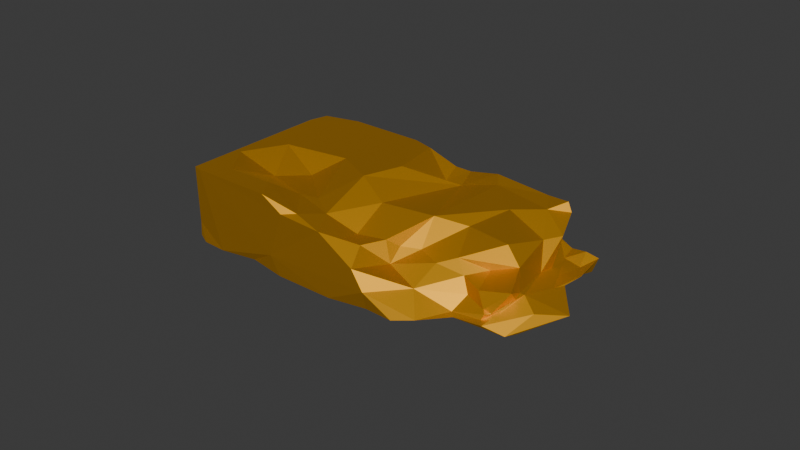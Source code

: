# Source: broken_gold_bar_.blend  (saved by Blender 4.2.66; exported with 4.5.12 LTS)
import bpy
from mathutils import Matrix  # noqa: F401  (used for matrix-valued properties, if any)

bpy.ops.wm.read_factory_settings(use_empty=True)
scene = bpy.context.scene
scene.name = 'Scene'

# ---- collections
col_collection = bpy.data.collections.new('Collection'); scene.collection.children.link(col_collection)

# ---- materials (node trees are filled in below, after node groups)
mat_gold = bpy.data.materials.new('gold')

# ---- material node trees
mat_gold.use_nodes = True; mat_gold.node_tree.nodes.clear()
_N = mat_gold.node_tree.nodes; _L = mat_gold.node_tree.links
n0 = _N.new('ShaderNodeBsdfPrincipled'); n0.name = 'Principled BSDF'; n0.location = (10, 300)
n0.inputs[0].default_value = (0.8683, 0.4545, 0.02392, 1.0)
n0.inputs[1].default_value = 1.0
n0.inputs[2].default_value = 0.6299
n1 = _N.new('ShaderNodeOutputMaterial'); n1.name = 'Material Output'; n1.location = (300, 300)
_L.new(n0.outputs[0], n1.inputs[0])
n1.is_active_output = True

# ---- world
world_world = bpy.data.worlds.new('World'); scene.world = world_world
world_world.use_nodes = True; world_world.node_tree.nodes.clear()
_N = world_world.node_tree.nodes; _L = world_world.node_tree.links
n0 = _N.new('ShaderNodeOutputWorld'); n0.name = 'World Output'; n0.location = (300, 300)
n1 = _N.new('ShaderNodeBackground'); n1.name = 'Background'; n1.location = (10, 300)
n1.inputs[0].default_value = (0.05088, 0.05088, 0.05088, 1.0)
_L.new(n1.outputs[0], n0.inputs[0])
n0.is_active_output = True
world_world.color = (0.05088, 0.05088, 0.05088)
world_world.sun_shadow_jitter_overblur = 0.0

# ---- meshes
me_cube_002 = bpy.data.meshes.new('Cube.002')
me_cube_002.from_pydata([(0.03079, 0.02601, 0.01044), (0.0253, -0.01766, 0.002152), (0.0434, 0.02685, 0.007735), (0.04376, 0.01674, 0.006298), (-0.06219, 0.02877, 0.0004061), (0.04119, 0.02061, 0.006717), (0.03616, 0.01376, 0.007766), (-0.03844, 0.02894, 8.538e-05), (-0.06289, 0.01928, 0.02473), (0.03758, -0.004512, 0.008375), (-0.03949, -0.01984, 0.0001935), (0.03364, -0.01496, 0.00502), (0.009196, 0.02459, 0.02136), (0.0335, 0.01621, 8.66e-05), (-0.03142, -0.01706, 0.02138), (0.001827, -0.01151, 0.01321), (0.02049, 0.01463, 0.02063), (0.01874, -0.006954, 0.01354), (0.0282, 0.02214, 0.02027), (0.02384, -0.01624, 0.002718), (0.02261, -0.009404, 0.0104), (-0.0006174, 0.02883, 0.0002844), (0.003004, -0.02906, 0.006516), (0.006953, -0.008297, 0.01265), (-0.01519, 0.01936, 0.001863), (0.01205, -0.01524, 0.0001306), (-0.0148, -0.01097, 0.0009765), (-0.0255, 0.02921, 0.02486), (-0.009635, -0.02138, -6.702e-05), (-0.0293, 0.007491, -0.0002583), (-0.02525, -0.01578, 0.02141), (-0.03875, -0.02249, 0.02484), (-0.05385, -0.02282, 0.02478), (-0.06495, 0.02531, 0.001174), (0.04127, 0.02738, 0.002374), (0.04272, 0.02506, 0.006944), (-0.06483, -0.02745, 0.02401), (0.04123, 0.006894, 0.005966), (0.04168, 0.003874, 0.001516), (0.006536, -0.006842, 0.001618), (0.03328, 0.02713, 0.01894), (-0.003833, 0.02896, 0.02046), (0.02928, -0.01185, 0.009382), (-0.05323, -0.02916, 0.0001393), (0.01876, -0.02578, 0.0024), (0.03619, -0.01072, 0.005236), (0.03136, 0.02006, 0.004764), (-0.06323, -0.02837, 0.006358), (0.03974, 0.02576, 0.009102), (-0.06459, 0.02851, 0.01865), (0.03645, 0.01794, 0.0162), (-0.06498, 0.02245, 0.02368), (-0.009178, -0.01714, 0.01562), (0.03457, -0.01744, 0.003001), (0.04059, -0.01517, 0.0009614), (0.01919, 0.02541, -0.0003116), (0.02576, 0.02859, 0.01106), (-0.0006959, -0.01467, 0.01571), (-0.02794, -0.01547, 0.001575), (-0.02671, -0.00463, -2.184e-05), (-0.03875, -0.004511, 0.02067), (-0.06251, 0.02761, 0.02416), (0.03165, 0.02767, 0.02173), (-0.03431, -0.02923, 0.02481), (-0.03211, -0.02932, 0.005902), (0.03775, -0.006541, 0.007245), (-0.06508, -0.0187, 0.005109), (-0.06403, -0.0008004, 0.01533), (0.03669, 0.02858, 0.0001858), (0.0354, 0.02528, 0.008925), (0.03577, 0.02068, 0.007777), (-0.0614, -0.0122, 0.02475), (-0.06095, -0.02915, 0.02474), (-0.06106, -0.02902, 0.0003148), (-0.06447, -0.0276, 0.001066), (0.03833, -0.003137, 0.007443), (-0.05409, 0.001096, 0.0248), (-0.04751, -0.01151, 0.02033), (0.03807, 0.01585, 0.006193), (0.04247, 0.01056, 0.005728), (0.03026, -0.002672, 0.002035), (0.04935, 0.002591, 0.002464), (0.04156, -0.01054, -6.608e-05), (0.04336, -0.00591, 0.004648), (0.03907, 0.01243, 0.006618), (-0.001421, 0.01364, 0.0001051), (0.01758, -0.003015, 0.0005988), (0.004171, 0.002684, -6.288e-06), (0.03553, 0.009032, 0.008071), (0.03462, -0.0005116, 0.01331), (0.03345, 0.01254, 0.01613), (0.03012, 3.204e-05, 0.01867), (0.01212, 0.02525, -0.0005998), (-0.02426, 0.02925, 0.0001798), (0.0294, 0.02644, 0.01294), (-0.02593, 0.02938, 0.01127), (-0.008052, 0.02205, 0.006105), (0.008187, 0.02899, 0.01352), (0.00616, 0.02904, 0.02244), (0.01236, 0.02098, 0.008657), (0.008455, 0.01797, 0.003556), (0.03481, -0.01337, 0.004833), (0.02561, -0.01155, 0.006513), (-0.02065, 0.02809, 0.004067), (-0.009894, 0.02904, 0.0005113), (0.01135, 0.01949, 0.0009371), (0.03307, -0.01567, 0.003415), (0.0367, -0.01328, 0.003816), (0.03925, -0.01102, 0.01176), (0.02736, -0.003729, 0.01129), (-0.009649, -0.02918, 8.514e-05), (0.01234, -0.02837, 0.00105), (0.03254, -0.01396, 0.005652), (0.02442, 0.02834, 0.02131), (-0.04086, -0.02776, 0.0007558), (-0.02897, -0.02914, 4.096e-05), (-0.04963, 0.02927, 0.001305), (-0.04057, 0.02811, 0.01613), (-0.04994, 0.02924, 0.02488), (-0.0603, 0.02934, 0.01099), (-0.06428, 0.02762, 0.004807), (-0.05673, 0.01974, 0.0001339), (-0.04402, 0.01692, 0.001619), (-0.04462, 0.004642, 0.0001646), (-0.05306, -0.005852, 7.058e-05), (-0.04091, -0.005958, 0.00158), (-0.01632, 0.0111, 0.02472), (-0.002094, 0.022, 0.01873), (0.005127, -0.0004263, 0.01948), (-0.01089, -0.004246, 0.02006), (-0.02039, -0.001573, 0.02487), (-0.03287, 0.004458, 0.02487), (0.01514, 0.002858, 0.01816), (-0.009034, 0.02837, 0.02081), (-0.007672, 0.02157, 0.01898), (-0.01949, 0.02859, 0.02412), (0.01389, -0.01053, 0.0117), (0.01294, -0.01914, 0.007066), (0.002398, -0.01656, 0.009878), (-0.0009929, -0.02892, 0.01238), (-0.003876, -0.02189, 0.01582), (0.00306, -0.02771, 0.0007768), (-0.01774, -0.02048, 0.0206), (-0.00913, -0.02406, 0.01684), (-0.02309, -0.02688, 0.02125), (-0.01321, -0.02869, 0.01956), (-0.02717, -0.02921, 0.02063)], [], [(118, 61, 8), (61, 118, 49), (62, 40, 94), (32, 72, 63), (77, 32, 31), (31, 63, 144), (31, 144, 14), (64, 114, 115), (43, 47, 73), (2, 35, 34), (33, 120, 4), (64, 72, 43), (69, 48, 2), (35, 2, 3), (69, 34, 46), (69, 2, 34), (33, 49, 120), (67, 51, 33), (74, 4, 73), (3, 79, 35), (73, 47, 74), (36, 66, 47), (72, 47, 43), (3, 37, 79), (84, 37, 3), (84, 88, 37), (88, 9, 75), (9, 65, 75), (118, 8, 76), (60, 77, 30), (71, 32, 77), (30, 77, 14), (14, 77, 31), (13, 78, 38), (78, 79, 38), (79, 81, 38), (79, 75, 81), (75, 83, 81), (82, 81, 54), (35, 79, 78), (75, 107, 53), (82, 54, 80), (80, 86, 87), (87, 86, 39), (86, 25, 39), (59, 26, 58), (25, 28, 39), (55, 13, 87), (13, 80, 87), (26, 28, 58), (50, 90, 88), (6, 88, 84), (90, 89, 88), (89, 9, 88), (109, 42, 89), (16, 91, 90), (9, 108, 65), (104, 24, 93), (104, 85, 24), (40, 18, 50), (113, 18, 62), (133, 41, 95), (97, 96, 95), (99, 100, 96), (96, 97, 99), (98, 113, 41), (100, 99, 46), (97, 56, 99), (41, 56, 97), (113, 56, 41), (95, 103, 93), (27, 133, 95), (113, 62, 56), (95, 96, 103), (101, 11, 45), (20, 137, 102), (106, 11, 19), (21, 104, 93), (105, 34, 55), (107, 106, 53), (106, 1, 53), (108, 42, 112), (42, 20, 102), (108, 112, 101), (109, 17, 20), (101, 112, 11), (25, 141, 28), (110, 115, 28), (28, 141, 110), (25, 44, 111), (111, 141, 25), (112, 102, 11), (27, 135, 133), (115, 114, 10), (4, 116, 7), (116, 119, 93), (117, 95, 119), (118, 95, 117), (118, 27, 95), (121, 122, 123), (29, 123, 122), (123, 124, 121), (123, 29, 125), (59, 58, 125), (124, 73, 121), (4, 121, 73), (128, 132, 16), (126, 127, 134), (127, 130, 129), (132, 128, 23), (127, 129, 128), (30, 142, 130), (135, 126, 134), (27, 126, 135), (126, 27, 130), (60, 30, 131), (129, 142, 52), (113, 98, 12), (113, 12, 18), (133, 135, 134), (127, 12, 98), (136, 138, 137), (138, 140, 139), (19, 137, 44), (57, 140, 138), (145, 146, 64), (22, 64, 110), (44, 137, 22), (52, 140, 57), (143, 140, 52), (145, 144, 146), (144, 63, 146), (51, 8, 61), (49, 51, 61), (146, 63, 72), (1, 54, 53), (31, 32, 63), (114, 64, 43), (50, 6, 94, 40), (55, 34, 68), (64, 146, 72), (65, 101, 45), (56, 0, 69), (56, 94, 0), (2, 48, 5), (46, 99, 56), (46, 56, 69), (56, 62, 94), (120, 49, 119), (51, 49, 33), (66, 67, 33), (45, 107, 75, 65), (36, 67, 66), (3, 2, 5), (4, 74, 33), (74, 66, 33), (35, 78, 34), (34, 13, 68), (34, 78, 13), (55, 68, 13), (69, 0, 70), (48, 69, 70), (70, 6, 84), (5, 48, 70), (51, 36, 8), (36, 71, 8), (67, 36, 51), (36, 72, 71), (72, 32, 71), (74, 47, 66), (72, 36, 47), (37, 88, 75), (3, 5, 84), (5, 70, 84), (131, 118, 76), (131, 76, 60), (60, 76, 77), (77, 76, 71), (76, 8, 71), (27, 118, 131), (79, 37, 75), (38, 82, 80), (38, 81, 82), (81, 83, 54), (83, 75, 53), (54, 83, 53), (13, 38, 80), (24, 85, 29), (85, 55, 87), (85, 87, 29), (29, 87, 59), (87, 26, 59), (87, 39, 26), (39, 28, 26), (93, 24, 29), (86, 80, 54), (86, 54, 25), (25, 54, 1), (6, 50, 88), (90, 91, 89), (89, 108, 9), (89, 42, 108), (89, 91, 17), (89, 17, 109), (21, 92, 104), (92, 85, 104), (92, 55, 85), (70, 0, 6), (0, 94, 6), (40, 62, 18), (57, 128, 129, 52), (50, 18, 90), (97, 95, 41), (105, 96, 100), (11, 102, 19), (102, 137, 19), (45, 11, 106), (103, 96, 21), (21, 96, 105), (21, 105, 92), (92, 105, 55), (93, 103, 21), (100, 46, 105), (105, 46, 34), (107, 45, 106), (106, 19, 1), (42, 109, 20), (112, 42, 102), (65, 108, 101), (25, 1, 44), (10, 43, 73), (43, 10, 114), (10, 58, 28), (28, 115, 10), (4, 120, 116), (7, 116, 93), (119, 49, 118), (119, 118, 117), (93, 119, 95), (120, 119, 116), (4, 7, 121), (7, 122, 121), (7, 93, 29), (123, 125, 124), (125, 29, 59), (124, 125, 10), (125, 58, 10), (122, 7, 29), (124, 10, 73), (127, 126, 130), (132, 23, 17), (23, 128, 15), (143, 52, 142, 145), (15, 128, 57), (129, 130, 142), (16, 12, 128), (12, 127, 128), (27, 131, 130), (131, 30, 130), (30, 14, 142), (132, 17, 91), (16, 132, 91), (90, 18, 16), (41, 133, 134), (41, 127, 98), (41, 134, 127), (12, 16, 18), (137, 139, 22), (137, 138, 139), (23, 15, 138), (139, 140, 145), (139, 64, 22), (139, 145, 64), (20, 136, 137), (136, 23, 138), (15, 57, 138), (140, 143, 145), (111, 22, 141), (141, 22, 110), (1, 19, 44), (44, 22, 111), (110, 64, 115), (17, 23, 136), (14, 144, 142), (142, 144, 145), (17, 136, 20)])
_uv = me_cube_002.uv_layers.new(name='UVMap')
_uv.uv.foreach_set('vector', [0.625, 0.2456, 0.6189, 0.2464, 0.6221, 0.2223, 0.6189, 0.2464, 0.6242, 0.2712, 0.5723, 0.2445, 0.6235, 0.4433, 0.6233, 0.4554, 0.6192, 0.4686, 0.8532, 0.7266, 0.8722, 0.748, 0.8243, 0.7493, 0.8429, 0.6758, 0.8532, 0.7266, 0.8247, 0.7241, 0.8247, 0.7241, 0.8243, 0.7493, 0.8007, 0.7482, 0.8247, 0.7241, 0.8007, 0.7482, 0.811, 0.7124, 0.4177, 0.9419, 0.3759, 0.9577, 0.3766, 0.9397, 0.3766, 0.9804, 0.4148, 0.9971, 0.3821, 0.9983, 0.4606, 0.4666, 0.3995, 0.4673, 0.3823, 0.4564, 0.3909, 0.2358, 0.4276, 0.2489, 0.3797, 0.2475, 0.4177, 0.9419, 0.6229, 0.9964, 0.3766, 0.9804, 0.5775, 0.4798, 0.5542, 0.4812, 0.4606, 0.4666, 0.3995, 0.4673, 0.4606, 0.4666, 0.4172, 0.5269, 0.5775, 0.4798, 0.3823, 0.4564, 0.428, 0.4341, 0.5775, 0.4798, 0.4606, 0.4666, 0.3823, 0.4564, 0.3909, 0.2358, 0.5723, 0.2445, 0.4276, 0.2489, 0.5275, 0.1203, 0.6132, 0.2252, 0.3909, 0.2358, 0.3868, 0.01007, 0.3797, 0.2475, 0.3794, 0.002436, 0.4172, 0.5269, 0.3758, 0.5706, 0.3436, 0.5011, 0.3794, 0.002436, 0.4324, 0.003532, 0.3868, 0.01007, 0.612, 0.01253, 0.4336, 0.04273, 0.4324, 0.003532, 0.6221, 0.0023, 0.4324, 0.003532, 0.455, 0.0, 0.4172, 0.5269, 0.4851, 0.6015, 0.3758, 0.5706, 0.5865, 0.5754, 0.4851, 0.6015, 0.4172, 0.5269, 0.5865, 0.5754, 0.6247, 0.6001, 0.4851, 0.6015, 0.6247, 0.6001, 0.6174, 0.6697, 0.4536, 0.6698, 0.6174, 0.6697, 0.5021, 0.7071, 0.4536, 0.6698, 0.8544, 0.5009, 0.8718, 0.5125, 0.8553, 0.6298, 0.8243, 0.6468, 0.8429, 0.6758, 0.7993, 0.68, 0.8723, 0.6664, 0.8532, 0.7266, 0.8429, 0.6758, 0.7993, 0.68, 0.8429, 0.6758, 0.811, 0.7124, 0.811, 0.7124, 0.8429, 0.6758, 0.8247, 0.7241, 0.3162, 0.56, 0.3316, 0.5459, 0.3257, 0.6119, 0.3316, 0.5459, 0.3758, 0.5706, 0.3257, 0.6119, 0.3758, 0.5706, 0.3439, 0.6158, 0.3257, 0.6119, 0.3758, 0.5706, 0.4536, 0.6698, 0.3439, 0.6158, 0.4536, 0.6698, 0.3497, 0.6609, 0.3439, 0.6158, 0.3286, 0.673, 0.3439, 0.6158, 0.3333, 0.6927, 0.3436, 0.5011, 0.3758, 0.5706, 0.3316, 0.5459, 0.4536, 0.6698, 0.3636, 0.745, 0.3428, 0.7466, 0.3286, 0.673, 0.3333, 0.6927, 0.3064, 0.636, 0.3064, 0.636, 0.2838, 0.6395, 0.2573, 0.6147, 0.2573, 0.6147, 0.2838, 0.6395, 0.2627, 0.6519, 0.2838, 0.6395, 0.2741, 0.696, 0.2627, 0.6519, 0.1986, 0.6475, 0.2221, 0.6751, 0.1971, 0.6898, 0.2741, 0.696, 0.2299, 0.7136, 0.2627, 0.6519, 0.2901, 0.5019, 0.3162, 0.56, 0.2573, 0.6147, 0.3162, 0.56, 0.3064, 0.636, 0.2573, 0.6147, 0.2221, 0.6751, 0.2299, 0.7136, 0.1971, 0.6898, 0.6784, 0.5465, 0.6889, 0.5752, 0.6247, 0.6001, 0.6489, 0.5473, 0.6247, 0.6001, 0.5865, 0.5754, 0.6889, 0.5752, 0.6752, 0.6391, 0.6247, 0.6001, 0.6752, 0.6391, 0.6174, 0.6697, 0.6247, 0.6001, 0.6859, 0.6838, 0.6732, 0.7251, 0.6752, 0.6391, 0.7123, 0.5665, 0.6944, 0.6225, 0.6889, 0.5752, 0.6174, 0.6697, 0.6556, 0.6979, 0.5021, 0.7071, 0.2302, 0.5009, 0.2213, 0.5425, 0.2005, 0.5041, 0.2302, 0.5009, 0.2436, 0.5628, 0.2213, 0.5425, 0.6734, 0.5057, 0.6961, 0.5262, 0.6784, 0.5465, 0.6938, 0.5003, 0.6961, 0.5262, 0.6802, 0.5001, 0.6244, 0.3556, 0.6221, 0.3681, 0.4794, 0.3259, 0.5094, 0.3899, 0.4385, 0.3602, 0.4794, 0.3259, 0.4714, 0.404, 0.4302, 0.3914, 0.4385, 0.3602, 0.4385, 0.3602, 0.5094, 0.3899, 0.4714, 0.404, 0.6238, 0.3896, 0.6182, 0.4268, 0.6221, 0.3681, 0.4302, 0.3914, 0.4714, 0.404, 0.428, 0.4341, 0.5094, 0.3899, 0.4913, 0.4265, 0.4714, 0.404, 0.6221, 0.3681, 0.4913, 0.4265, 0.5094, 0.3899, 0.6182, 0.4268, 0.4913, 0.4265, 0.6221, 0.3681, 0.4794, 0.3259, 0.412, 0.3359, 0.3786, 0.3227, 0.6237, 0.318, 0.6244, 0.3556, 0.4794, 0.3259, 0.6182, 0.4268, 0.6235, 0.4433, 0.4913, 0.4265, 0.4794, 0.3259, 0.4385, 0.3602, 0.412, 0.3359, 0.5672, 0.7533, 0.5935, 0.7642, 0.4553, 0.7538, 0.6227, 0.8119, 0.4933, 0.8446, 0.5786, 0.8061, 0.4011, 0.784, 0.5935, 0.7642, 0.4123, 0.8166, 0.3851, 0.3721, 0.3757, 0.3521, 0.3786, 0.3227, 0.408, 0.3953, 0.3823, 0.4564, 0.3757, 0.42, 0.3706, 0.7505, 0.4011, 0.784, 0.3752, 0.7823, 0.4011, 0.784, 0.3752, 0.8066, 0.3752, 0.7823, 0.6556, 0.6979, 0.6732, 0.7251, 0.6527, 0.7429, 0.6732, 0.7251, 0.6878, 0.7454, 0.6665, 0.7499, 0.6556, 0.6979, 0.6527, 0.7429, 0.5672, 0.7533, 0.6859, 0.6838, 0.7046, 0.7027, 0.6878, 0.7454, 0.5672, 0.7533, 0.6527, 0.7429, 0.5969, 0.7614, 0.2741, 0.696, 0.2617, 0.7491, 0.2299, 0.7136, 0.2308, 0.7482, 0.1882, 0.7486, 0.2299, 0.7136, 0.2299, 0.7136, 0.2617, 0.7491, 0.2308, 0.7482, 0.2741, 0.696, 0.2922, 0.749, 0.2746, 0.7491, 0.2746, 0.7491, 0.2617, 0.7491, 0.2741, 0.696, 0.6232, 0.7828, 0.5786, 0.8061, 0.5935, 0.7642, 0.6237, 0.318, 0.6238, 0.332, 0.6244, 0.3556, 0.1882, 0.7486, 0.1681, 0.7487, 0.1721, 0.7132, 0.3797, 0.2475, 0.397, 0.2758, 0.3761, 0.2869, 0.397, 0.2758, 0.4699, 0.2611, 0.3786, 0.3227, 0.5378, 0.297, 0.4794, 0.3259, 0.4699, 0.2611, 0.6242, 0.2712, 0.4794, 0.3259, 0.5378, 0.297, 0.6242, 0.2712, 0.6237, 0.318, 0.4794, 0.3259, 0.1425, 0.5346, 0.1628, 0.5498, 0.1631, 0.6025, 0.1945, 0.5931, 0.1631, 0.6025, 0.1628, 0.5498, 0.1631, 0.6025, 0.1518, 0.6527, 0.1425, 0.5346, 0.1631, 0.6025, 0.1945, 0.5931, 0.1701, 0.6491, 0.1986, 0.6475, 0.1971, 0.6898, 0.1701, 0.6491, 0.1518, 0.6527, 0.1272, 0.7487, 0.1425, 0.5346, 0.1285, 0.5039, 0.1425, 0.5346, 0.1272, 0.7487, 0.7398, 0.6219, 0.7177, 0.6075, 0.7123, 0.5665, 0.7823, 0.5759, 0.7508, 0.5385, 0.7638, 0.536, 0.7508, 0.5385, 0.789, 0.6293, 0.7691, 0.6428, 0.7177, 0.6075, 0.7398, 0.6219, 0.7243, 0.7242, 0.7508, 0.5385, 0.7691, 0.6428, 0.7398, 0.6219, 0.7993, 0.68, 0.7848, 0.7249, 0.789, 0.6293, 0.793, 0.5005, 0.7823, 0.5759, 0.7638, 0.536, 0.8061, 0.5025, 0.7823, 0.5759, 0.793, 0.5005, 0.7823, 0.5759, 0.8061, 0.5025, 0.789, 0.6293, 0.8243, 0.6468, 0.7993, 0.68, 0.8166, 0.6109, 0.7691, 0.6428, 0.7848, 0.7249, 0.7655, 0.7144, 0.6938, 0.5003, 0.7354, 0.5005, 0.7313, 0.5211, 0.6938, 0.5003, 0.7313, 0.5211, 0.6961, 0.5262, 0.7701, 0.5, 0.793, 0.5005, 0.7638, 0.536, 0.7508, 0.5385, 0.7313, 0.5211, 0.7354, 0.5005, 0.6126, 0.8353, 0.5332, 0.8624, 0.4933, 0.8446, 0.5332, 0.8624, 0.5988, 0.8814, 0.5046, 0.8757, 0.4123, 0.8166, 0.4933, 0.8446, 0.3783, 0.8323, 0.6186, 0.8697, 0.5988, 0.8814, 0.5332, 0.8624, 0.5837, 0.9031, 0.5958, 0.9257, 0.4177, 0.9419, 0.4367, 0.8704, 0.4177, 0.9419, 0.3764, 0.8954, 0.3783, 0.8323, 0.4933, 0.8446, 0.4367, 0.8704, 0.7655, 0.7144, 0.7571, 0.7495, 0.7452, 0.7428, 0.7687, 0.7495, 0.7571, 0.7495, 0.7655, 0.7144, 0.5837, 0.9031, 0.6241, 0.926, 0.5958, 0.9257, 0.6241, 0.926, 0.6244, 0.9483, 0.5958, 0.9257, 0.6132, 0.2252, 0.6221, 0.2223, 0.6189, 0.2464, 0.5723, 0.2445, 0.6132, 0.2252, 0.6189, 0.2464, 0.5958, 0.9257, 0.6244, 0.9483, 0.6229, 0.9964, 0.3124, 0.7367, 0.3333, 0.6927, 0.3428, 0.7466, 0.8247, 0.7241, 0.8532, 0.7266, 0.8243, 0.7493, 0.3759, 0.9577, 0.4177, 0.9419, 0.3766, 0.9804, 0.6784, 0.5465, 0.6489, 0.5473, 0.6547, 0.5034, 0.6734, 0.5057, 0.3757, 0.42, 0.3823, 0.4564, 0.3754, 0.4508, 0.4177, 0.9419, 0.5958, 0.9257, 0.6229, 0.9964, 0.5021, 0.7071, 0.5672, 0.7533, 0.4553, 0.7538, 0.4913, 0.4265, 0.6184, 0.4866, 0.5775, 0.4798, 0.4913, 0.4265, 0.6192, 0.4686, 0.6184, 0.4866, 0.4606, 0.4666, 0.5542, 0.4812, 0.5116, 0.5094, 0.428, 0.4341, 0.4714, 0.404, 0.4913, 0.4265, 0.428, 0.4341, 0.4913, 0.4265, 0.5775, 0.4798, 0.4913, 0.4265, 0.6235, 0.4433, 0.6192, 0.4686, 0.4276, 0.2489, 0.5723, 0.2445, 0.4699, 0.2611, 0.6132, 0.2252, 0.5723, 0.2445, 0.3909, 0.2358, 0.4336, 0.04273, 0.5275, 0.1203, 0.3909, 0.2358, 0.4553, 0.7538, 0.3636, 0.745, 0.4536, 0.6698, 0.5021, 0.7071, 0.612, 0.01253, 0.5275, 0.1203, 0.4336, 0.04273, 0.4172, 0.5269, 0.4606, 0.4666, 0.5116, 0.5094, 0.3797, 0.2475, 0.3868, 0.01007, 0.3909, 0.2358, 0.3868, 0.01007, 0.4336, 0.04273, 0.3909, 0.2358, 0.3436, 0.5011, 0.3316, 0.5459, 0.3321, 0.5016, 0.3321, 0.5016, 0.3162, 0.56, 0.323, 0.5035, 0.3321, 0.5016, 0.3316, 0.5459, 0.3162, 0.56, 0.2901, 0.5019, 0.323, 0.5035, 0.3162, 0.56, 0.5775, 0.4798, 0.6378, 0.499, 0.6126, 0.5126, 0.5542, 0.4812, 0.5775, 0.4798, 0.6126, 0.5126, 0.6126, 0.5126, 0.6489, 0.5473, 0.5865, 0.5754, 0.5116, 0.5094, 0.5542, 0.4812, 0.6126, 0.5126, 0.6132, 0.2252, 0.612, 0.01253, 0.6221, 0.2223, 0.612, 0.01253, 0.6232, 0.06608, 0.6221, 0.2223, 0.5275, 0.1203, 0.612, 0.01253, 0.6132, 0.2252, 0.612, 0.01253, 0.6221, 0.0023, 0.6232, 0.06608, 0.6221, 0.0023, 0.625, 0.003676, 0.6232, 0.06608, 0.3868, 0.01007, 0.4324, 0.003532, 0.4336, 0.04273, 0.6221, 0.0023, 0.612, 0.01253, 0.4324, 0.003532, 0.4851, 0.6015, 0.6247, 0.6001, 0.4536, 0.6698, 0.4172, 0.5269, 0.5116, 0.5094, 0.5865, 0.5754, 0.5116, 0.5094, 0.6126, 0.5126, 0.5865, 0.5754, 0.8166, 0.6109, 0.8544, 0.5009, 0.8553, 0.6298, 0.8166, 0.6109, 0.8553, 0.6298, 0.8243, 0.6468, 0.8243, 0.6468, 0.8553, 0.6298, 0.8429, 0.6758, 0.8429, 0.6758, 0.8553, 0.6298, 0.8723, 0.6664, 0.8553, 0.6298, 0.8718, 0.5125, 0.8723, 0.6664, 0.8061, 0.5025, 0.8544, 0.5009, 0.8166, 0.6109, 0.3758, 0.5706, 0.4851, 0.6015, 0.4536, 0.6698, 0.3257, 0.6119, 0.3286, 0.673, 0.3064, 0.636, 0.3257, 0.6119, 0.3439, 0.6158, 0.3286, 0.673, 0.3439, 0.6158, 0.3497, 0.6609, 0.3333, 0.6927, 0.3497, 0.6609, 0.4536, 0.6698, 0.3428, 0.7466, 0.3333, 0.6927, 0.3497, 0.6609, 0.3428, 0.7466, 0.3162, 0.56, 0.3257, 0.6119, 0.3064, 0.636, 0.2213, 0.5425, 0.2436, 0.5628, 0.1945, 0.5931, 0.2436, 0.5628, 0.2901, 0.5019, 0.2573, 0.6147, 0.2436, 0.5628, 0.2573, 0.6147, 0.1945, 0.5931, 0.1945, 0.5931, 0.2573, 0.6147, 0.1986, 0.6475, 0.2573, 0.6147, 0.2221, 0.6751, 0.1986, 0.6475, 0.2573, 0.6147, 0.2627, 0.6519, 0.2221, 0.6751, 0.2627, 0.6519, 0.2299, 0.7136, 0.2221, 0.6751, 0.2005, 0.5041, 0.2213, 0.5425, 0.1945, 0.5931, 0.2838, 0.6395, 0.3064, 0.636, 0.3333, 0.6927, 0.2838, 0.6395, 0.3333, 0.6927, 0.2741, 0.696, 0.2741, 0.696, 0.3333, 0.6927, 0.3124, 0.7367, 0.6489, 0.5473, 0.6784, 0.5465, 0.6247, 0.6001, 0.6889, 0.5752, 0.6944, 0.6225, 0.6752, 0.6391, 0.6752, 0.6391, 0.6556, 0.6979, 0.6174, 0.6697, 0.6752, 0.6391, 0.6732, 0.7251, 0.6556, 0.6979, 0.6752, 0.6391, 0.6944, 0.6225, 0.7046, 0.7027, 0.6752, 0.6391, 0.7046, 0.7027, 0.6859, 0.6838, 0.2534, 0.5006, 0.2745, 0.5008, 0.2302, 0.5009, 0.2745, 0.5008, 0.2436, 0.5628, 0.2302, 0.5009, 0.2745, 0.5008, 0.2901, 0.5019, 0.2436, 0.5628, 0.6126, 0.5126, 0.6378, 0.499, 0.6489, 0.5473, 0.6378, 0.499, 0.6547, 0.5034, 0.6489, 0.5473, 0.6734, 0.5057, 0.6802, 0.5001, 0.6961, 0.5262, 0.7452, 0.7428, 0.7398, 0.6219, 0.7691, 0.6428, 0.7655, 0.7144, 0.6784, 0.5465, 0.6961, 0.5262, 0.6889, 0.5752, 0.5094, 0.3899, 0.4794, 0.3259, 0.6221, 0.3681, 0.408, 0.3953, 0.4385, 0.3602, 0.4302, 0.3914, 0.5935, 0.7642, 0.5786, 0.8061, 0.4123, 0.8166, 0.5786, 0.8061, 0.4933, 0.8446, 0.4123, 0.8166, 0.4553, 0.7538, 0.5935, 0.7642, 0.4011, 0.784, 0.412, 0.3359, 0.4385, 0.3602, 0.3851, 0.3721, 0.3851, 0.3721, 0.4385, 0.3602, 0.408, 0.3953, 0.3851, 0.3721, 0.408, 0.3953, 0.3761, 0.3999, 0.3761, 0.3999, 0.408, 0.3953, 0.3757, 0.42, 0.3786, 0.3227, 0.412, 0.3359, 0.3851, 0.3721, 0.4302, 0.3914, 0.428, 0.4341, 0.408, 0.3953, 0.408, 0.3953, 0.428, 0.4341, 0.3823, 0.4564, 0.3636, 0.745, 0.4553, 0.7538, 0.4011, 0.784, 0.4011, 0.784, 0.4123, 0.8166, 0.3752, 0.8066, 0.6732, 0.7251, 0.6859, 0.6838, 0.6878, 0.7454, 0.6527, 0.7429, 0.6732, 0.7251, 0.6665, 0.7499, 0.5021, 0.7071, 0.6556, 0.6979, 0.5672, 0.7533, 0.2741, 0.696, 0.3124, 0.7367, 0.2922, 0.749, 0.1721, 0.7132, 0.1446, 0.7493, 0.1272, 0.7487, 0.1446, 0.7493, 0.1721, 0.7132, 0.1681, 0.7487, 0.1721, 0.7132, 0.1971, 0.6898, 0.2299, 0.7136, 0.2299, 0.7136, 0.1882, 0.7486, 0.1721, 0.7132, 0.3797, 0.2475, 0.4276, 0.2489, 0.397, 0.2758, 0.3761, 0.2869, 0.397, 0.2758, 0.3786, 0.3227, 0.4699, 0.2611, 0.5723, 0.2445, 0.6242, 0.2712, 0.4699, 0.2611, 0.6242, 0.2712, 0.5378, 0.297, 0.3786, 0.3227, 0.4699, 0.2611, 0.4794, 0.3259, 0.4276, 0.2489, 0.4699, 0.2611, 0.397, 0.2758, 0.1285, 0.5039, 0.1756, 0.5104, 0.1425, 0.5346, 0.1756, 0.5104, 0.1628, 0.5498, 0.1425, 0.5346, 0.1756, 0.5104, 0.2005, 0.5041, 0.1945, 0.5931, 0.1631, 0.6025, 0.1701, 0.6491, 0.1518, 0.6527, 0.1701, 0.6491, 0.1945, 0.5931, 0.1986, 0.6475, 0.1518, 0.6527, 0.1701, 0.6491, 0.1721, 0.7132, 0.1701, 0.6491, 0.1971, 0.6898, 0.1721, 0.7132, 0.1628, 0.5498, 0.1756, 0.5104, 0.1945, 0.5931, 0.1518, 0.6527, 0.1721, 0.7132, 0.1272, 0.7487, 0.7508, 0.5385, 0.7823, 0.5759, 0.789, 0.6293, 0.7177, 0.6075, 0.7243, 0.7242, 0.7046, 0.7027, 0.7243, 0.7242, 0.7398, 0.6219, 0.7369, 0.7459, 0.7687, 0.7495, 0.7655, 0.7144, 0.7848, 0.7249, 0.7838, 0.7499, 0.7369, 0.7459, 0.7398, 0.6219, 0.7452, 0.7428, 0.7691, 0.6428, 0.789, 0.6293, 0.7848, 0.7249, 0.7123, 0.5665, 0.7313, 0.5211, 0.7398, 0.6219, 0.7313, 0.5211, 0.7508, 0.5385, 0.7398, 0.6219, 0.8061, 0.5025, 0.8166, 0.6109, 0.789, 0.6293, 0.8166, 0.6109, 0.7993, 0.68, 0.789, 0.6293, 0.7993, 0.68, 0.811, 0.7124, 0.7848, 0.7249, 0.7177, 0.6075, 0.7046, 0.7027, 0.6944, 0.6225, 0.7123, 0.5665, 0.7177, 0.6075, 0.6944, 0.6225, 0.6889, 0.5752, 0.6961, 0.5262, 0.7123, 0.5665, 0.757, 0.5003, 0.7701, 0.5, 0.7638, 0.536, 0.757, 0.5003, 0.7508, 0.5385, 0.7354, 0.5005, 0.757, 0.5003, 0.7638, 0.536, 0.7508, 0.5385, 0.7313, 0.5211, 0.7123, 0.5665, 0.6961, 0.5262, 0.4933, 0.8446, 0.5046, 0.8757, 0.4367, 0.8704, 0.4933, 0.8446, 0.5332, 0.8624, 0.5046, 0.8757, 0.6172, 0.8518, 0.6121, 0.8626, 0.5332, 0.8624, 0.5046, 0.8757, 0.5988, 0.8814, 0.5837, 0.9031, 0.5046, 0.8757, 0.4177, 0.9419, 0.4367, 0.8704, 0.5046, 0.8757, 0.5837, 0.9031, 0.4177, 0.9419, 0.6227, 0.8119, 0.6126, 0.8353, 0.4933, 0.8446, 0.6126, 0.8353, 0.6172, 0.8518, 0.5332, 0.8624, 0.6121, 0.8626, 0.6186, 0.8697, 0.5332, 0.8624, 0.5988, 0.8814, 0.6127, 0.8925, 0.5837, 0.9031, 0.3773, 0.8501, 0.4367, 0.8704, 0.3817, 0.8659, 0.3817, 0.8659, 0.4367, 0.8704, 0.3764, 0.8954, 0.3752, 0.8066, 0.4123, 0.8166, 0.3783, 0.8323, 0.3783, 0.8323, 0.4367, 0.8704, 0.3773, 0.8501, 0.3764, 0.8954, 0.4177, 0.9419, 0.3766, 0.9397, 0.7046, 0.7027, 0.7243, 0.7242, 0.7067, 0.7494, 0.811, 0.7124, 0.8007, 0.7482, 0.7848, 0.7249, 0.7848, 0.7249, 0.8007, 0.7482, 0.7838, 0.7499, 0.7046, 0.7027, 0.7067, 0.7494, 0.6878, 0.7454])
me_cube_002.materials.append(mat_gold)
me_cube_002.update()

# ---- objects
ob_cube_001 = bpy.data.objects.new('Cube.001', me_cube_002)

# ---- transforms, parenting, visibility, modifiers, constraints
ob_cube_001.location = (0.0, 0.0, 0.0)

# ---- collection membership
col_collection.objects.link(ob_cube_001)

# ---- scene / render settings (as saved in the file)
scene.frame_start = 1; scene.frame_end = 250; scene.frame_set(1)
scene.render.engine = 'BLENDER_EEVEE_NEXT'
bpy.context.view_layer.update()

# ---- added for rendering (the .blend has no active camera and no usable light): camera, sun
cam_auto = bpy.data.cameras.new('AutoCamera')
cam_auto.lens = 50.0
cam_auto.sensor_width = 36.0
cam_auto.clip_end = 1000.0
ob_auto_camera = bpy.data.objects.new('AutoCamera', cam_auto)
scene.collection.objects.link(ob_auto_camera)
ob_auto_camera.location = (0.177177, -0.222024, 0.160177)
ob_auto_camera.rotation_euler = (1.09748, -7.21219e-08, 0.694738)
scene.camera = ob_auto_camera
light_auto_sun = bpy.data.lights.new('AutoSun', 'SUN')
light_auto_sun.energy = 3.0
light_auto_sun.angle = 0.0523599
ob_auto_sun = bpy.data.objects.new('AutoSun', light_auto_sun)
scene.collection.objects.link(ob_auto_sun)
ob_auto_sun.rotation_euler = (0.872665, 0.174533, 0.523599)
bpy.context.view_layer.update()
